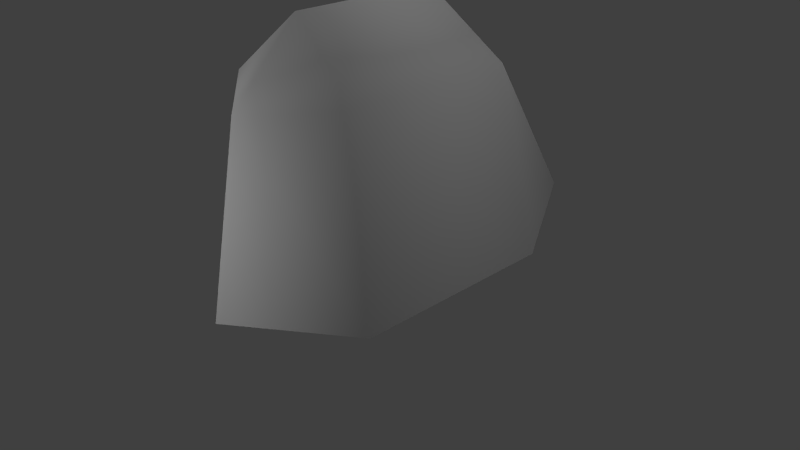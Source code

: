 # Source: end.blend  (saved by Blender 2.76.0; exported with 4.5.12 LTS)
import bpy
from mathutils import Matrix  # noqa: F401  (used for matrix-valued properties, if any)

bpy.ops.wm.read_factory_settings(use_empty=True)
scene = bpy.context.scene
scene.name = 'Scene'

# ---- collections
col_collection_1 = bpy.data.collections.new('Collection 1'); scene.collection.children.link(col_collection_1)

# ---- materials (node trees are filled in below, after node groups)
mat_material = bpy.data.materials.new('Material')
mat_material.alpha_threshold = 0.0
mat_material.use_transparent_shadow = False
mat_material.roughness = 0.5
mat_material.line_color = (0.0, 0.0, 0.0, 1.0)

# ---- material node trees

# ---- world
world_world = bpy.data.worlds.new('World'); scene.world = world_world
world_world.color = (0.05088, 0.05088, 0.05088)
world_world.use_sun_shadow = False
world_world.sun_shadow_jitter_overblur = 0.0
world_world.cycles.sampling_method = 'MANUAL'
world_world.cycles.sample_map_resolution = 256

# ---- cameras
cam_camera = bpy.data.cameras.new('Camera')
cam_camera.clip_end = 100.0
cam_camera.lens = 35.0
cam_camera.sensor_width = 32.0
cam_camera.sensor_height = 18.0
cam_camera.ortho_scale = 7.314
cam_camera.dof.focus_distance = 0.0
cam_camera.dof.aperture_fstop = 128.0

# ---- lights
light_lamp_002 = bpy.data.lights.new('Lamp.002', 'POINT')
light_lamp_002.transmission_factor = 0.0
light_lamp_002.cutoff_distance = 30.0
light_lamp_002.energy = 100.0
light_lamp_002.shadow_buffer_clip_start = 1.001
light_lamp_002.shadow_soft_size = 0.1
light_lamp_002.shadow_maximum_resolution = 0.006
light_lamp_002.use_absolute_resolution = True
light_lamp_002.cycles.use_multiple_importance_sampling = False
light_lamp_001 = bpy.data.lights.new('Lamp.001', 'POINT')
light_lamp_001.transmission_factor = 0.0
light_lamp_001.cutoff_distance = 30.0
light_lamp_001.energy = 100.0
light_lamp_001.shadow_buffer_clip_start = 1.001
light_lamp_001.shadow_soft_size = 0.1
light_lamp_001.shadow_maximum_resolution = 0.006
light_lamp_001.use_absolute_resolution = True
light_lamp_001.cycles.use_multiple_importance_sampling = False
light_lamp = bpy.data.lights.new('Lamp', 'POINT')
light_lamp.transmission_factor = 0.0
light_lamp.cutoff_distance = 30.0
light_lamp.energy = 100.0
light_lamp.shadow_buffer_clip_start = 1.001
light_lamp.shadow_soft_size = 0.1
light_lamp.shadow_maximum_resolution = 0.006
light_lamp.use_absolute_resolution = True
light_lamp.cycles.use_multiple_importance_sampling = False

# ---- meshes
me_cube = bpy.data.meshes.new('Cube')
me_cube.from_pydata([(1.43, 1.443, 0.009258), (1.43, -1.328, 0.009258), (-1.43, -1.328, 0.009258), (-1.43, 1.443, 0.009258), (1.0, 1.207, 2.467), (1.0, -1.118, 2.467), (-1.0, -1.118, 2.467), (-1.0, 1.207, 2.467), (0.6997, 2.8, 0.3535), (0.0, -2.373, 0.009258), (2.384e-07, 1.0, 3.276), (-5.364e-07, -1.0, 3.276), (-0.3024, 2.16, 0.2736), (-3.707e-07, -1.898, 2.343)], [], [(10, 7, 6, 11), (0, 4, 5, 1), (13, 11, 6), (2, 6, 7, 3), (8, 10, 4, 0), (5, 11, 13), (4, 10, 11, 5), (12, 3, 7, 10), (1, 5, 13, 9), (9, 13, 6, 2)])
me_cube.polygons.foreach_set('use_smooth', [True] * 10)
_uv = me_cube.uv_layers.new(name='UVMap')
_uv.uv.foreach_set('vector', [1.0, 0.4712, 0.875, 0.503, 0.875, 0.1782, 1.0, 0.1917, 0.5, 0.5331, 0.147, 0.4909, 0.1398, 0.1752, 0.5, 0.1459, 0.8822, 0.0693, 1.0, 0.1917, 0.875, 0.1782, 0.5, 0.1459, 0.875, 0.1782, 0.875, 0.503, 0.5, 0.5331, 0.4196, 0.936, 3.442e-08, 0.4874, 0.147, 0.4909, 0.5, 0.5331, 0.1398, 0.1752, 0.0, 0.1917, 0.1326, 0.06634, 0.147, 0.4909, 3.442e-08, 0.4874, 0.0, 0.1917, 0.1398, 0.1752, 0.6904, 0.9826, 0.5, 1.0, 0.5612, 0.6578, 0.6904, 0.5331, 0.5, 0.1459, 0.1398, 0.1752, 0.1326, 0.06634, 0.4645, 0.0, 0.5355, 0.0, 0.8822, 0.0693, 0.875, 0.1782, 0.5, 0.1459])
me_cube.materials.append(mat_material)
me_cube.use_remesh_preserve_volume = False
me_cube.use_remesh_preserve_attributes = False
me_cube.use_mirror_vertex_groups = False
me_cube.update()

# ---- objects
ob_lamp_002 = bpy.data.objects.new('Lamp.002', light_lamp_002)
ob_lamp_001 = bpy.data.objects.new('Lamp.001', light_lamp_001)
ob_cube = bpy.data.objects.new('Cube', me_cube)
ob_lamp = bpy.data.objects.new('Lamp', light_lamp)
ob_camera = bpy.data.objects.new('Camera', cam_camera)

# ---- transforms, parenting, visibility, modifiers, constraints
ob_lamp_002.location = (-1.102, -4.93, 2.218)
ob_lamp_002.rotation_euler = (0.6503, 0.05522, 1.866)
ob_lamp_002.lock_rotations_4d = False
ob_lamp_002.empty_display_type = 'ARROWS'
ob_lamp_002.color = (0.0, 0.0, 0.0, 0.0)
ob_lamp_002.lineart.crease_threshold = 0.0
ob_lamp_001.location = (-3.078, 1.005, 5.904)
ob_lamp_001.rotation_euler = (0.6503, 0.05522, 1.866)
ob_lamp_001.lock_rotations_4d = False
ob_lamp_001.empty_display_type = 'ARROWS'
ob_lamp_001.color = (0.0, 0.0, 0.0, 0.0)
ob_lamp_001.lineart.crease_threshold = 0.0
ob_cube.location = (0.0, 0.0, 0.0)
ob_cube.lock_rotations_4d = False
ob_cube.empty_display_type = 'ARROWS'
ob_cube.lineart.crease_threshold = 0.0
ob_lamp.location = (4.076, 1.005, 5.904)
ob_lamp.rotation_euler = (0.6503, 0.05522, 1.866)
ob_lamp.lock_rotations_4d = False
ob_lamp.empty_display_type = 'ARROWS'
ob_lamp.color = (0.0, 0.0, 0.0, 0.0)
ob_lamp.lineart.crease_threshold = 0.0
ob_camera.location = (7.481, -6.508, 5.344)
ob_camera.rotation_euler = (1.109, 0.01082, 0.8149)
ob_camera.lock_rotations_4d = False
ob_camera.empty_display_type = 'ARROWS'
ob_camera.color = (0.0, 0.0, 0.0, 0.0)
ob_camera.display_type = 'WIRE'
ob_camera.lineart.crease_threshold = 0.0

# ---- collection membership
col_collection_1.objects.link(ob_lamp_002)
col_collection_1.objects.link(ob_lamp_001)
col_collection_1.objects.link(ob_cube)
col_collection_1.objects.link(ob_lamp)
col_collection_1.objects.link(ob_camera)

# ---- scene / render settings (as saved in the file)
scene.camera = ob_camera
scene.frame_start = 1; scene.frame_end = 250; scene.frame_set(1)
scene.render.engine = 'BLENDER_EEVEE_NEXT'
scene.render.resolution_percentage = 50
scene.render.dither_intensity = 0.0
scene.cycles.use_denoising = False
scene.cycles.samples = 10
scene.cycles.sampling_pattern = 'TABULATED_SOBOL'
scene.cycles.light_sampling_threshold = 0.0
scene.cycles.use_adaptive_sampling = False
scene.cycles.use_light_tree = False
scene.cycles.blur_glossy = 0.0
scene.cycles.pixel_filter_type = 'GAUSSIAN'
scene.cycles.sample_clamp_indirect = 0.0
scene.view_settings.view_transform = 'Standard'
bpy.context.view_layer.update()
